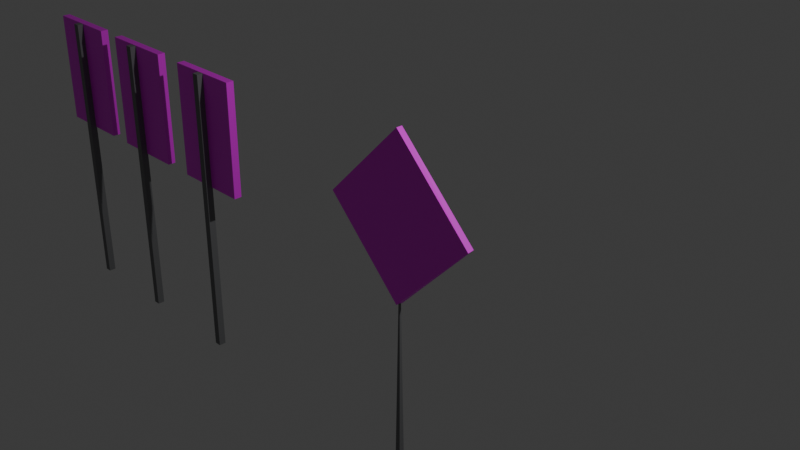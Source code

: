 # Source: se_ales.blend  (saved by Blender 4.3.34; exported with 4.5.12 LTS)
import bpy
from mathutils import Matrix  # noqa: F401  (used for matrix-valued properties, if any)

bpy.ops.wm.read_factory_settings(use_empty=True)
scene = bpy.context.scene
scene.name = 'Scene'

# ---- collections
col_collection = bpy.data.collections.new('Collection'); scene.collection.children.link(col_collection)

# ---- images (referenced by path relative to the original .blend; pixels are not part of the script)
import os
ASSET_DIR = os.environ.get("B2B_ASSET_DIR", "")  # directory of the original .blend (textures are referenced by path, not embedded)
HERE = os.path.dirname(os.path.abspath(__file__))  # packed textures are extracted next to this script under _unpacked/

def load_image(name, relpath, width, height, colorspace="sRGB"):
    """Load a texture the original file referenced (path relative to the .blend, or extracted next to this script)."""
    p = next((c for c in (os.path.join(HERE, relpath), os.path.join(ASSET_DIR, relpath)) if relpath and os.path.exists(c)), "")
    if p:
        img = bpy.data.images.load(p, check_existing=True)
        img.name = name
    else:  # same state as the original file: an image datablock whose file is absent (Cycles renders it pink)
        img = bpy.data.images.new(name, width, height)
        img.source = "FILE"
        img.filepath = "//" + (relpath or name)
    img.colorspace_settings.name = colorspace
    return img
img_senales_preventivas_para_obra_spo_png = load_image('Senales-Preventivas-para-Obra-SPO.png', 'Senales-Preventivas-para-Obra-SPO.png', 1024, 1024, 'sRGB')
img_senales_1_86_png = load_image('SENALES-1-86.png', 'SENALES-1-86.png', 1024, 1024, 'sRGB')
img_guia_2_png = load_image('GUIA-2.png', 'GUIA-2.png', 1024, 1024, 'sRGB')

# ---- materials (node trees are filled in below, after node groups)
mat_material = bpy.data.materials.new('Material')
mat_material.alpha_threshold = 0.0
mat_material.roughness = 0.5
mat_material.line_color = (0.0, 0.0, 0.0, 1.0)
mat_material_001 = bpy.data.materials.new('Material.001')
mat_material_002 = bpy.data.materials.new('Material.002')
mat_material_003 = bpy.data.materials.new('Material.003')

# ---- material node trees
mat_material.use_nodes = True; mat_material.node_tree.nodes.clear()
_N = mat_material.node_tree.nodes; _L = mat_material.node_tree.links
n0 = _N.new('ShaderNodeOutputMaterial'); n0.name = 'Material Output'; n0.location = (300, 300)
n1 = _N.new('ShaderNodeBsdfPrincipled'); n1.name = 'Principled BSDF'; n1.location = (10, 300)
n1.inputs[3].default_value = 1.45
n2 = _N.new('ShaderNodeTexImage'); n2.name = 'Image Texture'; n2.location = (-280, 275)
n2.image = img_senales_preventivas_para_obra_spo_png
_L.new(n1.outputs[0], n0.inputs[0])
_L.new(n2.outputs[0], n1.inputs[0])
n0.is_active_output = True
mat_material_001.use_nodes = True; mat_material_001.node_tree.nodes.clear()
_N = mat_material_001.node_tree.nodes; _L = mat_material_001.node_tree.links
n0 = _N.new('ShaderNodeBsdfPrincipled'); n0.name = 'Principled BSDF'; n0.location = (10, 300)
n1 = _N.new('ShaderNodeOutputMaterial'); n1.name = 'Material Output'; n1.location = (300, 300)
n2 = _N.new('ShaderNodeTexImage'); n2.name = 'Image Texture'; n2.location = (-280, 275)
n2.image = img_senales_1_86_png
_L.new(n0.outputs[0], n1.inputs[0])
_L.new(n2.outputs[0], n0.inputs[0])
n1.is_active_output = True
mat_material_002.use_nodes = True; mat_material_002.node_tree.nodes.clear()
_N = mat_material_002.node_tree.nodes; _L = mat_material_002.node_tree.links
n0 = _N.new('ShaderNodeBsdfPrincipled'); n0.name = 'Principled BSDF'; n0.location = (10, 300)
n1 = _N.new('ShaderNodeOutputMaterial'); n1.name = 'Material Output'; n1.location = (300, 300)
n2 = _N.new('ShaderNodeTexImage'); n2.name = 'Image Texture'; n2.location = (-280, 275)
n2.image = img_guia_2_png
_L.new(n0.outputs[0], n1.inputs[0])
_L.new(n2.outputs[0], n0.inputs[0])
n1.is_active_output = True
mat_material_003.use_nodes = True; mat_material_003.node_tree.nodes.clear()
_N = mat_material_003.node_tree.nodes; _L = mat_material_003.node_tree.links
n0 = _N.new('ShaderNodeBsdfPrincipled'); n0.name = 'Principled BSDF'; n0.location = (10, 300)
n0.inputs[0].default_value = (0.1726, 0.1746, 0.1808, 1.0)
n1 = _N.new('ShaderNodeOutputMaterial'); n1.name = 'Material Output'; n1.location = (300, 300)
_L.new(n0.outputs[0], n1.inputs[0])
n1.is_active_output = True

# ---- world
world_world = bpy.data.worlds.new('World'); scene.world = world_world
world_world.use_nodes = True; world_world.node_tree.nodes.clear()
_N = world_world.node_tree.nodes; _L = world_world.node_tree.links
n0 = _N.new('ShaderNodeOutputWorld'); n0.name = 'World Output'; n0.location = (300, 300)
n1 = _N.new('ShaderNodeBackground'); n1.name = 'Background'; n1.location = (10, 300)
n1.inputs[0].default_value = (0.05088, 0.05088, 0.05088, 1.0)
_L.new(n1.outputs[0], n0.inputs[0])
n0.is_active_output = True
world_world.color = (0.05088, 0.05088, 0.05088)
world_world.sun_shadow_jitter_overblur = 0.0

# ---- cameras
cam_camera = bpy.data.cameras.new('Camera')
cam_camera.clip_end = 100.0
cam_camera.ortho_scale = 7.314

# ---- lights
light_light = bpy.data.lights.new('Light', 'POINT')
light_light.energy = 1000.0
light_light.shadow_soft_size = 0.1

# ---- meshes
me_cube = bpy.data.meshes.new('Cube')
me_cube.from_pydata([(1.0, -1.0, -1.192e-07), (0.0, -1.0, 1.0), (-1.0, -1.0, 0.0), (-0.004558, -1.0, -1.0), (-1.0, 1.0, 0.004558), (0.0, 1.0, 1.0), (0.009115, 1.0, -1.0), (1.0, 1.0, 0.009115)], [], [(3, 0, 1, 2), (6, 4, 5, 7), (0, 7, 5, 1), (3, 6, 7, 0), (2, 4, 6, 3), (1, 5, 4, 2)])
_uv = me_cube.uv_layers.new(name='UVMap')
_uv.uv.foreach_set('vector', [0.7779, 0.214, 0.9491, 0.3823, 0.7758, 0.5461, 0.6045, 0.3853, 0.7775, 0.214, 0.9497, 0.3836, 0.7757, 0.545, 0.6082, 0.3863, 1.262, 0.3835, 1.607, 0.3821, 1.781, 0.5513, 1.091, 0.5573, 1.087, 0.2126, 1.776, 0.2067, 1.607, 0.3821, 1.262, 0.3835, 0.9173, 0.3865, 1.951, 0.3783, 1.776, 0.2067, 1.087, 0.2126, 1.091, 0.5573, 1.781, 0.5513, 1.951, 0.3783, 0.9173, 0.3865])
me_cube.materials.append(mat_material)
me_cube.use_mirror_vertex_groups = False
me_cube.update()
me_cube_001 = bpy.data.meshes.new('Cube.001')
me_cube_001.from_pydata([(1.0, -1.0, -1.192e-07), (0.0, -1.0, 1.0), (-1.0, -1.0, 0.0), (-0.004558, -1.0, -1.0), (-1.0, 1.0, 0.004558), (0.0, 1.0, 1.0), (0.009115, 1.0, -1.0), (1.0, 1.0, 0.009115)], [], [(3, 0, 1, 2), (6, 4, 5, 7), (0, 7, 5, 1), (3, 6, 7, 0), (2, 4, 6, 3), (1, 5, 4, 2)])
me_cube_001.polygons.foreach_set('material_index', [1, 1, 1, 1, 1, 1])
_uv = me_cube_001.uv_layers.new(name='UVMap')
_uv.uv.foreach_set('vector', [0.4877, 0.1807, 0.8201, 0.5095, 0.5146, 0.8218, 0.1796, 0.4912, 0.4865, 0.181, 0.8216, 0.5115, 0.5117, 0.8191, 0.1819, 0.4912, 0.5, 0.75, 0.5011, 0.5, 0.625, 0.375, 0.625, 0.875, 0.375, 0.8756, 0.375, 0.3761, 0.5011, 0.5, 0.5, 0.75, 0.5, 1.0, 0.5006, 0.25, 0.375, 0.3761, 0.375, 0.8756, 0.625, 0.875, 0.625, 0.375, 0.5006, 0.25, 0.5, 1.0])
me_cube_001.materials.append(mat_material)
me_cube_001.materials.append(mat_material_001)
me_cube_001.use_mirror_vertex_groups = False
me_cube_001.update()
me_cube_002 = bpy.data.meshes.new('Cube.002')
me_cube_002.from_pydata([(-1.0, -1.0, -1.0), (-1.0, -1.0, 1.0), (-1.0, 1.0, -1.0), (-1.0, 1.0, 1.0), (1.0, -1.0, -1.0), (1.0, -1.0, 1.0), (1.0, 1.0, -1.0), (1.0, 1.0, 1.0)], [], [(0, 1, 3, 2), (2, 3, 7, 6), (6, 7, 5, 4), (4, 5, 1, 0), (2, 6, 4, 0), (7, 3, 1, 5)])
_uv = me_cube_002.uv_layers.new(name='UVMap')
_uv.uv.foreach_set('vector', [0.375, 0.0, 0.625, 0.0, 0.625, 0.25, 0.375, 0.25, 0.6588, 0.003876, 0.6611, 0.9873, 0.3481, 0.9869, 0.3458, 0.0001916, 0.375, 0.5, 0.625, 0.5, 0.625, 0.75, 0.375, 0.75, 0.6597, 0.006844, 0.6588, 0.9869, 0.343, 0.9846, 0.344, -0.002112, 0.125, 0.5, 0.375, 0.5, 0.375, 0.75, 0.125, 0.75, 0.625, 0.5, 0.875, 0.5, 0.875, 0.75, 0.625, 0.75])
me_cube_002.materials.append(mat_material_002)
me_cube_002.update()
me_cube_003 = bpy.data.meshes.new('Cube.003')
me_cube_003.from_pydata([(-1.0, -1.0, -1.0), (-1.0, -1.0, 1.0), (-1.0, 1.0, -1.0), (-1.0, 1.0, 1.0), (1.0, -1.0, -1.0), (1.0, -1.0, 1.0), (1.0, 1.0, -1.0), (1.0, 1.0, 1.0)], [], [(0, 1, 3, 2), (2, 3, 7, 6), (6, 7, 5, 4), (4, 5, 1, 0), (2, 6, 4, 0), (7, 3, 1, 5)])
_uv = me_cube_003.uv_layers.new(name='UVMap')
_uv.uv.foreach_set('vector', [0.375, 0.0, 0.625, 0.0, 0.625, 0.25, 0.375, 0.25, 0.9973, 0.01096, 0.9974, 0.9878, 0.6885, 0.993, 0.6899, -0.00359, 0.375, 0.5, 0.625, 0.5, 0.625, 0.75, 0.375, 0.75, 0.9976, 0.01128, 0.9985, 0.9947, 0.6938, 0.9966, 0.6915, 0.009904, 0.125, 0.5, 0.375, 0.5, 0.375, 0.75, 0.125, 0.75, 0.625, 0.5, 0.875, 0.5, 0.875, 0.75, 0.625, 0.75])
me_cube_003.materials.append(mat_material_002)
me_cube_003.update()
me_cube_004 = bpy.data.meshes.new('Cube.004')
me_cube_004.from_pydata([(-1.0, -1.0, -1.0), (-1.0, -1.0, 1.0), (-1.0, 1.0, -1.0), (-1.0, 1.0, 1.0), (1.0, -1.0, -1.0), (1.0, -1.0, 1.0), (1.0, 1.0, -1.0), (1.0, 1.0, 1.0)], [], [(0, 1, 3, 2), (2, 3, 7, 6), (6, 7, 5, 4), (4, 5, 1, 0), (2, 6, 4, 0), (7, 3, 1, 5)])
_uv = me_cube_004.uv_layers.new(name='UVMap')
_uv.uv.foreach_set('vector', [0.375, 0.0, 0.625, 0.0, 0.625, 0.25, 0.375, 0.25, 0.315, 0.01193, 0.3114, 0.99, -1.642e-05, 0.9916, -0.001426, -0.01141, 0.375, 0.5, 0.625, 0.5, 0.625, 0.75, 0.375, 0.75, 0.3145, 0.00437, 0.3137, 0.9897, 0.002393, 0.9936, 0.000407, -0.001552, 0.125, 0.5, 0.375, 0.5, 0.375, 0.75, 0.125, 0.75, 0.625, 0.5, 0.875, 0.5, 0.875, 0.75, 0.625, 0.75])
me_cube_004.materials.append(mat_material_002)
me_cube_004.update()
me_cube_006 = bpy.data.meshes.new('Cube.006')
me_cube_006.from_pydata([(-1.0, -1.0, -1.0), (-1.0, -1.0, 1.0), (-1.0, 1.0, -1.0), (-1.0, 1.0, 1.0), (1.0, -1.0, -1.0), (1.0, -1.0, 1.0), (1.0, 1.0, -1.0), (1.0, 1.0, 1.0)], [], [(0, 1, 3, 2), (2, 3, 7, 6), (6, 7, 5, 4), (4, 5, 1, 0), (2, 6, 4, 0), (7, 3, 1, 5)])
_uv = me_cube_006.uv_layers.new(name='UVMap')
_uv.uv.foreach_set('vector', [0.375, 0.0, 0.625, 0.0, 0.625, 0.25, 0.375, 0.25, 0.375, 0.25, 0.625, 0.25, 0.625, 0.5, 0.375, 0.5, 0.375, 0.5, 0.625, 0.5, 0.625, 0.75, 0.375, 0.75, 0.375, 0.75, 0.625, 0.75, 0.625, 1.0, 0.375, 1.0, 0.125, 0.5, 0.375, 0.5, 0.375, 0.75, 0.125, 0.75, 0.625, 0.5, 0.875, 0.5, 0.875, 0.75, 0.625, 0.75])
me_cube_006.materials.append(mat_material_003)
me_cube_006.update()
me_cube_007 = bpy.data.meshes.new('Cube.007')
me_cube_007.from_pydata([(-1.0, -1.0, -1.0), (-1.0, -1.0, 1.0), (-1.0, 1.0, -1.0), (-1.0, 1.0, 1.0), (1.0, -1.0, -1.0), (1.0, -1.0, 1.0), (1.0, 1.0, -1.0), (1.0, 1.0, 1.0)], [], [(0, 1, 3, 2), (2, 3, 7, 6), (6, 7, 5, 4), (4, 5, 1, 0), (2, 6, 4, 0), (7, 3, 1, 5)])
_uv = me_cube_007.uv_layers.new(name='UVMap')
_uv.uv.foreach_set('vector', [0.375, 0.0, 0.625, 0.0, 0.625, 0.25, 0.375, 0.25, 0.375, 0.25, 0.625, 0.25, 0.625, 0.5, 0.375, 0.5, 0.375, 0.5, 0.625, 0.5, 0.625, 0.75, 0.375, 0.75, 0.375, 0.75, 0.625, 0.75, 0.625, 1.0, 0.375, 1.0, 0.125, 0.5, 0.375, 0.5, 0.375, 0.75, 0.125, 0.75, 0.625, 0.5, 0.875, 0.5, 0.875, 0.75, 0.625, 0.75])
me_cube_007.materials.append(mat_material_003)
me_cube_007.update()
me_cube_008 = bpy.data.meshes.new('Cube.008')
me_cube_008.from_pydata([(-1.0, -1.0, -1.0), (-1.0, -1.0, 1.0), (-1.0, 1.0, -1.0), (-1.0, 1.0, 1.0), (1.0, -1.0, -1.0), (1.0, -1.0, 1.0), (1.0, 1.0, -1.0), (1.0, 1.0, 1.0)], [], [(0, 1, 3, 2), (2, 3, 7, 6), (6, 7, 5, 4), (4, 5, 1, 0), (2, 6, 4, 0), (7, 3, 1, 5)])
_uv = me_cube_008.uv_layers.new(name='UVMap')
_uv.uv.foreach_set('vector', [0.375, 0.0, 0.625, 0.0, 0.625, 0.25, 0.375, 0.25, 0.375, 0.25, 0.625, 0.25, 0.625, 0.5, 0.375, 0.5, 0.375, 0.5, 0.625, 0.5, 0.625, 0.75, 0.375, 0.75, 0.375, 0.75, 0.625, 0.75, 0.625, 1.0, 0.375, 1.0, 0.125, 0.5, 0.375, 0.5, 0.375, 0.75, 0.125, 0.75, 0.625, 0.5, 0.875, 0.5, 0.875, 0.75, 0.625, 0.75])
me_cube_008.materials.append(mat_material_003)
me_cube_008.update()
me_cube_009 = bpy.data.meshes.new('Cube.009')
me_cube_009.from_pydata([(-1.0, -1.0, -1.0), (-0.2115, -0.2115, 1.0), (-1.0, 1.0, -1.0), (-0.2115, 0.2115, 1.0), (1.0, -1.0, -1.0), (0.2115, -0.2115, 1.0), (1.0, 1.0, -1.0), (0.2115, 0.2115, 1.0)], [], [(0, 1, 3, 2), (2, 3, 7, 6), (6, 7, 5, 4), (4, 5, 1, 0), (2, 6, 4, 0), (7, 3, 1, 5)])
_uv = me_cube_009.uv_layers.new(name='UVMap')
_uv.uv.foreach_set('vector', [0.375, 0.0, 0.625, 0.0, 0.625, 0.25, 0.375, 0.25, 0.375, 0.25, 0.625, 0.25, 0.625, 0.5, 0.375, 0.5, 0.375, 0.5, 0.625, 0.5, 0.625, 0.75, 0.375, 0.75, 0.375, 0.75, 0.625, 0.75, 0.625, 1.0, 0.375, 1.0, 0.125, 0.5, 0.375, 0.5, 0.375, 0.75, 0.125, 0.75, 0.625, 0.5, 0.875, 0.5, 0.875, 0.75, 0.625, 0.75])
me_cube_009.materials.append(mat_material_003)
me_cube_009.update()
me_cube_010 = bpy.data.meshes.new('Cube.010')
me_cube_010.from_pydata([(-1.0, -1.0, -1.0), (-0.2115, -0.2115, 1.0), (-1.0, 1.0, -1.0), (-0.2115, 0.2115, 1.0), (1.0, -1.0, -1.0), (0.2115, -0.2115, 1.0), (1.0, 1.0, -1.0), (0.2115, 0.2115, 1.0)], [], [(0, 1, 3, 2), (2, 3, 7, 6), (6, 7, 5, 4), (4, 5, 1, 0), (2, 6, 4, 0), (7, 3, 1, 5)])
_uv = me_cube_010.uv_layers.new(name='UVMap')
_uv.uv.foreach_set('vector', [0.375, 0.0, 0.625, 0.0, 0.625, 0.25, 0.375, 0.25, 0.375, 0.25, 0.625, 0.25, 0.625, 0.5, 0.375, 0.5, 0.375, 0.5, 0.625, 0.5, 0.625, 0.75, 0.375, 0.75, 0.375, 0.75, 0.625, 0.75, 0.625, 1.0, 0.375, 1.0, 0.125, 0.5, 0.375, 0.5, 0.375, 0.75, 0.125, 0.75, 0.625, 0.5, 0.875, 0.5, 0.875, 0.75, 0.625, 0.75])
me_cube_010.materials.append(mat_material_003)
me_cube_010.update()

# ---- objects
ob_cube = bpy.data.objects.new('Cube', me_cube)
ob_light = bpy.data.objects.new('Light', light_light)
ob_camera = bpy.data.objects.new('Camera', cam_camera)
ob_cube_001 = bpy.data.objects.new('Cube.001', me_cube_001)
ob_cube_002 = bpy.data.objects.new('Cube.002', me_cube_002)
ob_cube_003 = bpy.data.objects.new('Cube.003', me_cube_003)
ob_cube_004 = bpy.data.objects.new('Cube.004', me_cube_004)
ob_cube_006 = bpy.data.objects.new('Cube.006', me_cube_006)
ob_cube_007 = bpy.data.objects.new('Cube.007', me_cube_007)
ob_cube_008 = bpy.data.objects.new('Cube.008', me_cube_008)
ob_cube_009 = bpy.data.objects.new('Cube.009', me_cube_009)
ob_cube_005 = bpy.data.objects.new('Cube.005', me_cube_010)

# ---- transforms, parenting, visibility, modifiers, constraints
ob_cube.location = (0.0, 0.0, 0.0)
ob_cube.scale = (1.0, 0.03775, 1.0)
ob_cube.lock_rotations_4d = False
ob_cube.empty_display_type = 'ARROWS'
ob_cube.lineart.crease_threshold = 0.0
ob_light.location = (4.076, 1.005, 5.904)
ob_light.rotation_euler = (0.6503, 0.05522, 1.866)
ob_light.lock_rotations_4d = False
ob_light.empty_display_type = 'ARROWS'
ob_light.color = (0.0, 0.0, 0.0, 0.0)
ob_light.lineart.crease_threshold = 0.0
ob_camera.location = (7.359, -6.926, 4.958)
ob_camera.rotation_euler = (1.109, 0.0, 0.8149)
ob_camera.lock_rotations_4d = False
ob_camera.empty_display_type = 'ARROWS'
ob_camera.color = (0.0, 0.0, 0.0, 0.0)
ob_camera.display_type = 'WIRE'
ob_camera.lineart.crease_threshold = 0.0
ob_cube_001.location = (5.64, 0.0, 0.0)
ob_cube_001.scale = (1.0, 0.03775, 1.0)
ob_cube_001.lock_rotations_4d = False
ob_cube_001.empty_display_type = 'ARROWS'
ob_cube_001.lineart.crease_threshold = 0.0
ob_cube_002.location = (-3.352, 0.0, 0.0)
ob_cube_002.scale = (0.5091, 0.05086, 0.7381)
ob_cube_003.location = (-4.797, 0.0, 0.0)
ob_cube_003.scale = (0.5091, 0.05086, 0.7381)
ob_cube_004.location = (-6.166, 0.0, 0.0)
ob_cube_004.scale = (0.5091, 0.05086, 0.7381)
ob_cube_006.location = (-3.362, -0.08569, -1.134)
ob_cube_006.scale = (0.04513, 0.04513, 1.868)
ob_cube_007.location = (-4.845, -0.08569, -1.134)
ob_cube_007.scale = (0.04513, 0.04513, 1.868)
ob_cube_008.location = (-6.173, -0.08569, -1.134)
ob_cube_008.scale = (0.04513, 0.04513, 1.868)
ob_cube_009.location = (5.641, 0.0, -2.524)
ob_cube_009.scale = (0.04513, 0.04513, 1.536)
ob_cube_005.location = (0.007538, 0.0, -2.524)
ob_cube_005.scale = (0.04513, 0.04513, 1.536)

# ---- collection membership
col_collection.objects.link(ob_cube)
col_collection.objects.link(ob_light)
col_collection.objects.link(ob_camera)
col_collection.objects.link(ob_cube_001)
col_collection.objects.link(ob_cube_002)
col_collection.objects.link(ob_cube_003)
col_collection.objects.link(ob_cube_004)
col_collection.objects.link(ob_cube_006)
col_collection.objects.link(ob_cube_007)
col_collection.objects.link(ob_cube_008)
col_collection.objects.link(ob_cube_009)
col_collection.objects.link(ob_cube_005)

# ---- scene / render settings (as saved in the file)
scene.camera = ob_camera
scene.frame_start = 1; scene.frame_end = 250; scene.frame_set(1)
scene.render.engine = 'BLENDER_EEVEE_NEXT'
bpy.context.view_layer.update()
